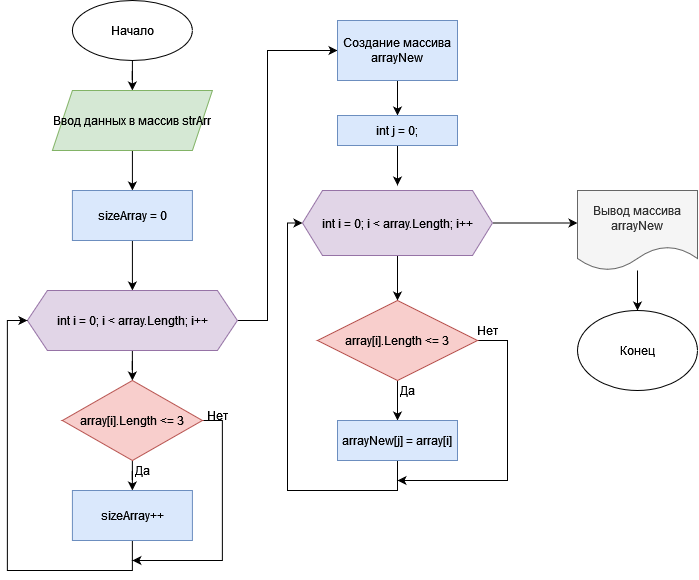

The diagram above was exported from draw.io. Its source (the exported page's mxGraphModel, read from the mxfile embedded in the PNG):
<mxGraphModel dx="993" dy="540" grid="1" gridSize="10" guides="1" tooltips="1" connect="1" arrows="1" fold="1" page="1" pageScale="1" pageWidth="827" pageHeight="1169" math="0" shadow="0">
  <root>
    <mxCell id="0" />
    <mxCell id="1" parent="0" />
    <mxCell id="F5vJjrpFBlLErxCDMk8x-5" value="" style="edgeStyle=orthogonalEdgeStyle;rounded=0;orthogonalLoop=1;jettySize=auto;html=1;" edge="1" parent="1" source="F5vJjrpFBlLErxCDMk8x-1" target="F5vJjrpFBlLErxCDMk8x-2">
      <mxGeometry relative="1" as="geometry" />
    </mxCell>
    <mxCell id="F5vJjrpFBlLErxCDMk8x-1" value="Начало" style="ellipse;whiteSpace=wrap;html=1;" vertex="1" parent="1">
      <mxGeometry x="164.91" y="50" width="120" height="60" as="geometry" />
    </mxCell>
    <mxCell id="F5vJjrpFBlLErxCDMk8x-6" value="" style="edgeStyle=orthogonalEdgeStyle;rounded=0;orthogonalLoop=1;jettySize=auto;html=1;" edge="1" parent="1" source="F5vJjrpFBlLErxCDMk8x-2" target="F5vJjrpFBlLErxCDMk8x-3">
      <mxGeometry relative="1" as="geometry" />
    </mxCell>
    <mxCell id="F5vJjrpFBlLErxCDMk8x-2" value="Ввод данных в массив strArr" style="shape=parallelogram;perimeter=parallelogramPerimeter;whiteSpace=wrap;html=1;fixedSize=1;fillColor=#d5e8d4;strokeColor=#82b366;" vertex="1" parent="1">
      <mxGeometry x="144.91" y="140" width="160" height="60" as="geometry" />
    </mxCell>
    <mxCell id="F5vJjrpFBlLErxCDMk8x-7" value="" style="edgeStyle=orthogonalEdgeStyle;rounded=0;orthogonalLoop=1;jettySize=auto;html=1;" edge="1" parent="1" source="F5vJjrpFBlLErxCDMk8x-3" target="F5vJjrpFBlLErxCDMk8x-4">
      <mxGeometry relative="1" as="geometry" />
    </mxCell>
    <mxCell id="F5vJjrpFBlLErxCDMk8x-3" value="sizeArray = 0" style="rounded=0;whiteSpace=wrap;html=1;fillColor=#dae8fc;strokeColor=#6c8ebf;" vertex="1" parent="1">
      <mxGeometry x="164.91" y="240" width="120" height="50" as="geometry" />
    </mxCell>
    <mxCell id="F5vJjrpFBlLErxCDMk8x-9" value="" style="edgeStyle=orthogonalEdgeStyle;rounded=0;orthogonalLoop=1;jettySize=auto;html=1;" edge="1" parent="1" source="F5vJjrpFBlLErxCDMk8x-4" target="F5vJjrpFBlLErxCDMk8x-8">
      <mxGeometry relative="1" as="geometry" />
    </mxCell>
    <mxCell id="F5vJjrpFBlLErxCDMk8x-17" style="edgeStyle=orthogonalEdgeStyle;rounded=0;orthogonalLoop=1;jettySize=auto;html=1;entryX=0;entryY=0.5;entryDx=0;entryDy=0;" edge="1" parent="1" source="F5vJjrpFBlLErxCDMk8x-4" target="F5vJjrpFBlLErxCDMk8x-16">
      <mxGeometry relative="1" as="geometry">
        <Array as="points">
          <mxPoint x="360" y="370" />
          <mxPoint x="360" y="100" />
        </Array>
      </mxGeometry>
    </mxCell>
    <mxCell id="F5vJjrpFBlLErxCDMk8x-4" value="int i = 0; i &amp;lt; array.Length; i++" style="shape=hexagon;perimeter=hexagonPerimeter2;whiteSpace=wrap;html=1;fixedSize=1;fillColor=#e1d5e7;strokeColor=#9673a6;" vertex="1" parent="1">
      <mxGeometry x="119.91" y="340" width="210" height="60" as="geometry" />
    </mxCell>
    <mxCell id="F5vJjrpFBlLErxCDMk8x-11" value="" style="edgeStyle=orthogonalEdgeStyle;rounded=0;orthogonalLoop=1;jettySize=auto;html=1;" edge="1" parent="1" source="F5vJjrpFBlLErxCDMk8x-8" target="F5vJjrpFBlLErxCDMk8x-10">
      <mxGeometry relative="1" as="geometry" />
    </mxCell>
    <mxCell id="F5vJjrpFBlLErxCDMk8x-14" style="edgeStyle=orthogonalEdgeStyle;rounded=0;orthogonalLoop=1;jettySize=auto;html=1;" edge="1" parent="1" source="F5vJjrpFBlLErxCDMk8x-8">
      <mxGeometry relative="1" as="geometry">
        <mxPoint x="224.91" y="610" as="targetPoint" />
        <Array as="points">
          <mxPoint x="314.90999999999997" y="470" />
          <mxPoint x="314.90999999999997" y="610" />
        </Array>
      </mxGeometry>
    </mxCell>
    <mxCell id="F5vJjrpFBlLErxCDMk8x-8" value="array[i].Length &amp;lt;= 3" style="rhombus;whiteSpace=wrap;html=1;fillColor=#f8cecc;strokeColor=#b85450;" vertex="1" parent="1">
      <mxGeometry x="154.91" y="430" width="140" height="80" as="geometry" />
    </mxCell>
    <mxCell id="F5vJjrpFBlLErxCDMk8x-13" style="edgeStyle=orthogonalEdgeStyle;rounded=0;orthogonalLoop=1;jettySize=auto;html=1;entryX=0;entryY=0.5;entryDx=0;entryDy=0;" edge="1" parent="1" source="F5vJjrpFBlLErxCDMk8x-10" target="F5vJjrpFBlLErxCDMk8x-4">
      <mxGeometry relative="1" as="geometry">
        <Array as="points">
          <mxPoint x="224.91" y="620" />
          <mxPoint x="99.91" y="620" />
          <mxPoint x="99.91" y="370" />
        </Array>
      </mxGeometry>
    </mxCell>
    <mxCell id="F5vJjrpFBlLErxCDMk8x-10" value="sizeArray++" style="rounded=0;whiteSpace=wrap;html=1;fillColor=#dae8fc;strokeColor=#6c8ebf;" vertex="1" parent="1">
      <mxGeometry x="164.91" y="540" width="120" height="50" as="geometry" />
    </mxCell>
    <mxCell id="F5vJjrpFBlLErxCDMk8x-12" value="Да" style="text;html=1;align=center;verticalAlign=middle;resizable=0;points=[];autosize=1;strokeColor=none;fillColor=none;" vertex="1" parent="1">
      <mxGeometry x="214.91" y="505" width="40" height="30" as="geometry" />
    </mxCell>
    <mxCell id="F5vJjrpFBlLErxCDMk8x-15" value="Нет" style="text;html=1;align=center;verticalAlign=middle;resizable=0;points=[];autosize=1;strokeColor=none;fillColor=none;" vertex="1" parent="1">
      <mxGeometry x="289.90999999999997" y="450" width="40" height="30" as="geometry" />
    </mxCell>
    <mxCell id="F5vJjrpFBlLErxCDMk8x-19" value="" style="edgeStyle=orthogonalEdgeStyle;rounded=0;orthogonalLoop=1;jettySize=auto;html=1;" edge="1" parent="1" source="F5vJjrpFBlLErxCDMk8x-16" target="F5vJjrpFBlLErxCDMk8x-18">
      <mxGeometry relative="1" as="geometry" />
    </mxCell>
    <mxCell id="F5vJjrpFBlLErxCDMk8x-16" value="&lt;div&gt;Создание массива&lt;/div&gt;&lt;div&gt;arrayNew &lt;/div&gt;" style="rounded=0;whiteSpace=wrap;html=1;fillColor=#dae8fc;strokeColor=#6c8ebf;" vertex="1" parent="1">
      <mxGeometry x="430" y="70" width="120" height="60" as="geometry" />
    </mxCell>
    <mxCell id="F5vJjrpFBlLErxCDMk8x-21" value="" style="edgeStyle=orthogonalEdgeStyle;rounded=0;orthogonalLoop=1;jettySize=auto;html=1;" edge="1" parent="1" source="F5vJjrpFBlLErxCDMk8x-18">
      <mxGeometry relative="1" as="geometry">
        <mxPoint x="490" y="235" as="targetPoint" />
      </mxGeometry>
    </mxCell>
    <mxCell id="F5vJjrpFBlLErxCDMk8x-18" value="int j = 0;" style="rounded=0;whiteSpace=wrap;html=1;fillColor=#dae8fc;strokeColor=#6c8ebf;" vertex="1" parent="1">
      <mxGeometry x="430" y="165" width="120" height="30" as="geometry" />
    </mxCell>
    <mxCell id="F5vJjrpFBlLErxCDMk8x-23" value="" style="edgeStyle=orthogonalEdgeStyle;rounded=0;orthogonalLoop=1;jettySize=auto;html=1;" edge="1" parent="1" source="F5vJjrpFBlLErxCDMk8x-20" target="F5vJjrpFBlLErxCDMk8x-22">
      <mxGeometry relative="1" as="geometry" />
    </mxCell>
    <mxCell id="F5vJjrpFBlLErxCDMk8x-31" value="" style="edgeStyle=orthogonalEdgeStyle;rounded=0;orthogonalLoop=1;jettySize=auto;html=1;" edge="1" parent="1" source="F5vJjrpFBlLErxCDMk8x-20" target="F5vJjrpFBlLErxCDMk8x-30">
      <mxGeometry relative="1" as="geometry">
        <Array as="points">
          <mxPoint x="650" y="273" />
          <mxPoint x="650" y="273" />
        </Array>
      </mxGeometry>
    </mxCell>
    <mxCell id="F5vJjrpFBlLErxCDMk8x-20" value="int i = 0; i &amp;lt; array.Length; i++" style="shape=hexagon;perimeter=hexagonPerimeter2;whiteSpace=wrap;html=1;fixedSize=1;fillColor=#e1d5e7;strokeColor=#9673a6;" vertex="1" parent="1">
      <mxGeometry x="395" y="240" width="190" height="65" as="geometry" />
    </mxCell>
    <mxCell id="F5vJjrpFBlLErxCDMk8x-25" value="" style="edgeStyle=orthogonalEdgeStyle;rounded=0;orthogonalLoop=1;jettySize=auto;html=1;" edge="1" parent="1" source="F5vJjrpFBlLErxCDMk8x-22" target="F5vJjrpFBlLErxCDMk8x-24">
      <mxGeometry relative="1" as="geometry" />
    </mxCell>
    <mxCell id="F5vJjrpFBlLErxCDMk8x-28" style="edgeStyle=orthogonalEdgeStyle;rounded=0;orthogonalLoop=1;jettySize=auto;html=1;" edge="1" parent="1" source="F5vJjrpFBlLErxCDMk8x-22">
      <mxGeometry relative="1" as="geometry">
        <mxPoint x="490" y="530" as="targetPoint" />
        <Array as="points">
          <mxPoint x="600" y="390" />
          <mxPoint x="600" y="530" />
        </Array>
      </mxGeometry>
    </mxCell>
    <mxCell id="F5vJjrpFBlLErxCDMk8x-22" value="array[i].Length &amp;lt;= 3" style="rhombus;whiteSpace=wrap;html=1;fillColor=#f8cecc;strokeColor=#b85450;" vertex="1" parent="1">
      <mxGeometry x="410" y="350" width="160" height="80" as="geometry" />
    </mxCell>
    <mxCell id="F5vJjrpFBlLErxCDMk8x-27" style="edgeStyle=orthogonalEdgeStyle;rounded=0;orthogonalLoop=1;jettySize=auto;html=1;entryX=0;entryY=0.5;entryDx=0;entryDy=0;" edge="1" parent="1" source="F5vJjrpFBlLErxCDMk8x-24" target="F5vJjrpFBlLErxCDMk8x-20">
      <mxGeometry relative="1" as="geometry">
        <Array as="points">
          <mxPoint x="490" y="540" />
          <mxPoint x="380" y="540" />
          <mxPoint x="380" y="273" />
        </Array>
      </mxGeometry>
    </mxCell>
    <mxCell id="F5vJjrpFBlLErxCDMk8x-24" value="arrayNew[j] = array[i]" style="rounded=0;whiteSpace=wrap;html=1;fillColor=#dae8fc;strokeColor=#6c8ebf;" vertex="1" parent="1">
      <mxGeometry x="430" y="470" width="120" height="40" as="geometry" />
    </mxCell>
    <mxCell id="F5vJjrpFBlLErxCDMk8x-26" value="Да" style="text;html=1;align=center;verticalAlign=middle;resizable=0;points=[];autosize=1;strokeColor=none;fillColor=none;" vertex="1" parent="1">
      <mxGeometry x="480" y="425" width="40" height="30" as="geometry" />
    </mxCell>
    <mxCell id="F5vJjrpFBlLErxCDMk8x-29" value="Нет" style="text;html=1;align=center;verticalAlign=middle;resizable=0;points=[];autosize=1;strokeColor=none;fillColor=none;" vertex="1" parent="1">
      <mxGeometry x="560" y="365" width="40" height="30" as="geometry" />
    </mxCell>
    <mxCell id="F5vJjrpFBlLErxCDMk8x-33" value="" style="edgeStyle=orthogonalEdgeStyle;rounded=0;orthogonalLoop=1;jettySize=auto;html=1;" edge="1" parent="1" source="F5vJjrpFBlLErxCDMk8x-30" target="F5vJjrpFBlLErxCDMk8x-32">
      <mxGeometry relative="1" as="geometry" />
    </mxCell>
    <mxCell id="F5vJjrpFBlLErxCDMk8x-30" value="Вывод массива arrayNew" style="shape=document;whiteSpace=wrap;html=1;boundedLbl=1;fillColor=#f5f5f5;fontColor=#333333;strokeColor=#666666;" vertex="1" parent="1">
      <mxGeometry x="670" y="240" width="120" height="80" as="geometry" />
    </mxCell>
    <mxCell id="F5vJjrpFBlLErxCDMk8x-32" value="Конец" style="ellipse;whiteSpace=wrap;html=1;" vertex="1" parent="1">
      <mxGeometry x="670" y="360" width="120" height="80" as="geometry" />
    </mxCell>
  </root>
</mxGraphModel>